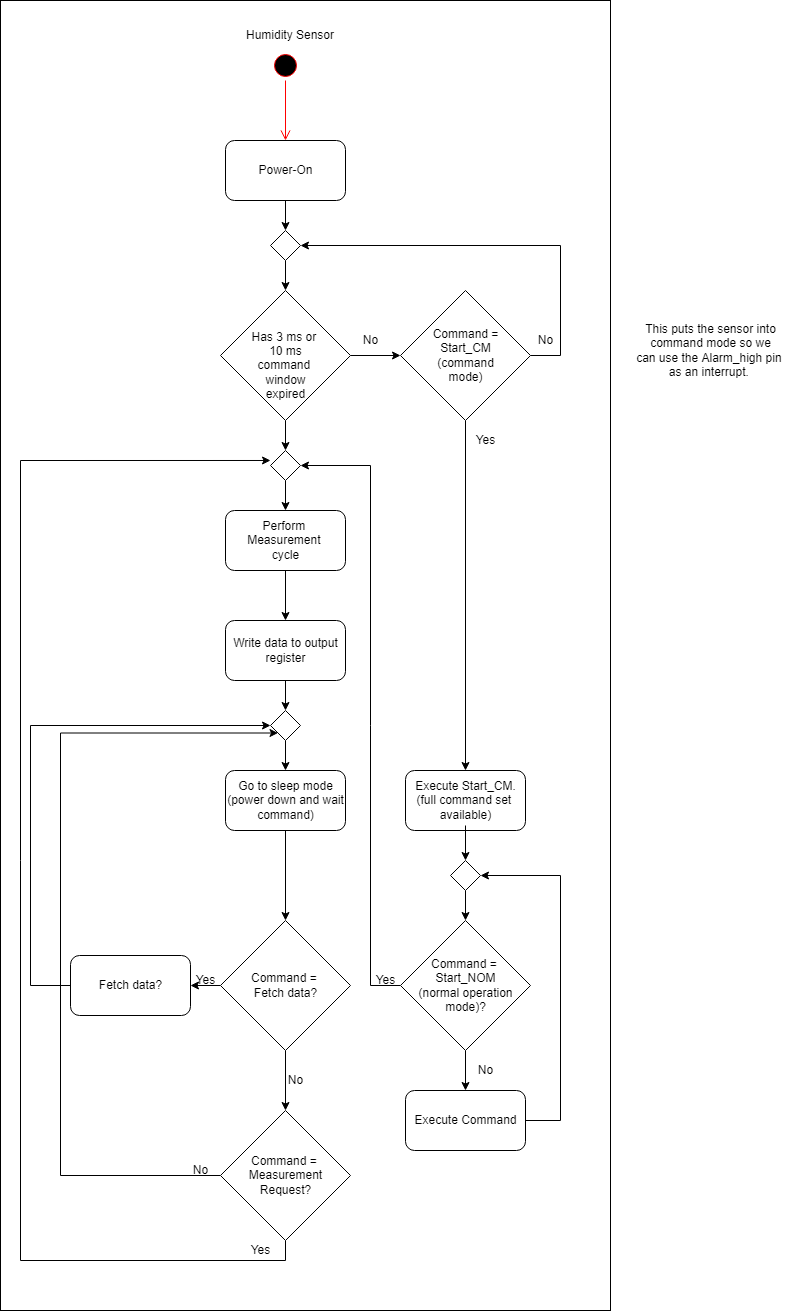

The diagram above was exported from draw.io. Its source (the exported page's mxGraphModel, read from the mxfile embedded in the PNG):
<mxGraphModel dx="2087" dy="548" grid="1" gridSize="10" guides="1" tooltips="1" connect="1" arrows="1" fold="1" page="1" pageScale="1" pageWidth="850" pageHeight="1100" math="0" shadow="0">
  <root>
    <mxCell id="_aAYYh5U4YyUQLHICRYa-0" />
    <mxCell id="_aAYYh5U4YyUQLHICRYa-1" parent="_aAYYh5U4YyUQLHICRYa-0" />
    <mxCell id="4U7Fl4re2EKTKFWeCeR6-0" value="" style="rounded=0;whiteSpace=wrap;html=1;" parent="_aAYYh5U4YyUQLHICRYa-1" vertex="1">
      <mxGeometry x="-40" y="30" width="610" height="1310" as="geometry" />
    </mxCell>
    <mxCell id="4U7Fl4re2EKTKFWeCeR6-1" value="Humidity Sensor" style="text;html=1;strokeColor=none;fillColor=none;align=center;verticalAlign=middle;whiteSpace=wrap;rounded=0;" parent="_aAYYh5U4YyUQLHICRYa-1" vertex="1">
      <mxGeometry x="175" y="50" width="150" height="30" as="geometry" />
    </mxCell>
    <mxCell id="4U7Fl4re2EKTKFWeCeR6-2" value="" style="ellipse;html=1;shape=startState;fillColor=#000000;strokeColor=#ff0000;" parent="_aAYYh5U4YyUQLHICRYa-1" vertex="1">
      <mxGeometry x="230" y="80" width="30" height="30" as="geometry" />
    </mxCell>
    <mxCell id="4U7Fl4re2EKTKFWeCeR6-3" value="" style="edgeStyle=orthogonalEdgeStyle;html=1;verticalAlign=bottom;endArrow=open;endSize=8;strokeColor=#ff0000;rounded=0;" parent="_aAYYh5U4YyUQLHICRYa-1" source="4U7Fl4re2EKTKFWeCeR6-2" edge="1">
      <mxGeometry relative="1" as="geometry">
        <mxPoint x="245" y="170" as="targetPoint" />
      </mxGeometry>
    </mxCell>
    <mxCell id="5eEs4KaFkPsW-4cGJ0Wj-23" value="" style="edgeStyle=orthogonalEdgeStyle;rounded=0;orthogonalLoop=1;jettySize=auto;html=1;" parent="_aAYYh5U4YyUQLHICRYa-1" source="5eEs4KaFkPsW-4cGJ0Wj-0" target="5eEs4KaFkPsW-4cGJ0Wj-12" edge="1">
      <mxGeometry relative="1" as="geometry" />
    </mxCell>
    <mxCell id="5eEs4KaFkPsW-4cGJ0Wj-0" value="" style="rounded=1;whiteSpace=wrap;html=1;" parent="_aAYYh5U4YyUQLHICRYa-1" vertex="1">
      <mxGeometry x="185" y="170" width="120" height="60" as="geometry" />
    </mxCell>
    <mxCell id="5eEs4KaFkPsW-4cGJ0Wj-1" value="Power-On" style="text;html=1;align=center;verticalAlign=middle;resizable=0;points=[];autosize=1;strokeColor=none;fillColor=none;" parent="_aAYYh5U4YyUQLHICRYa-1" vertex="1">
      <mxGeometry x="210" y="190" width="70" height="20" as="geometry" />
    </mxCell>
    <mxCell id="5eEs4KaFkPsW-4cGJ0Wj-32" value="" style="edgeStyle=orthogonalEdgeStyle;rounded=0;orthogonalLoop=1;jettySize=auto;html=1;" parent="_aAYYh5U4YyUQLHICRYa-1" source="5eEs4KaFkPsW-4cGJ0Wj-2" target="5eEs4KaFkPsW-4cGJ0Wj-5" edge="1">
      <mxGeometry relative="1" as="geometry" />
    </mxCell>
    <mxCell id="5eEs4KaFkPsW-4cGJ0Wj-2" value="" style="rounded=1;whiteSpace=wrap;html=1;" parent="_aAYYh5U4YyUQLHICRYa-1" vertex="1">
      <mxGeometry x="185" y="540" width="120" height="60" as="geometry" />
    </mxCell>
    <mxCell id="5eEs4KaFkPsW-4cGJ0Wj-17" value="" style="edgeStyle=orthogonalEdgeStyle;rounded=0;orthogonalLoop=1;jettySize=auto;html=1;" parent="_aAYYh5U4YyUQLHICRYa-1" source="5eEs4KaFkPsW-4cGJ0Wj-3" target="5eEs4KaFkPsW-4cGJ0Wj-4" edge="1">
      <mxGeometry relative="1" as="geometry" />
    </mxCell>
    <mxCell id="5eEs4KaFkPsW-4cGJ0Wj-29" style="edgeStyle=orthogonalEdgeStyle;rounded=0;orthogonalLoop=1;jettySize=auto;html=1;entryX=0.5;entryY=0;entryDx=0;entryDy=0;" parent="_aAYYh5U4YyUQLHICRYa-1" source="5eEs4KaFkPsW-4cGJ0Wj-3" target="5eEs4KaFkPsW-4cGJ0Wj-16" edge="1">
      <mxGeometry relative="1" as="geometry" />
    </mxCell>
    <mxCell id="5eEs4KaFkPsW-4cGJ0Wj-3" value="" style="rhombus;whiteSpace=wrap;html=1;" parent="_aAYYh5U4YyUQLHICRYa-1" vertex="1">
      <mxGeometry x="180" y="320" width="130" height="130" as="geometry" />
    </mxCell>
    <mxCell id="5eEs4KaFkPsW-4cGJ0Wj-19" style="edgeStyle=orthogonalEdgeStyle;rounded=0;orthogonalLoop=1;jettySize=auto;html=1;entryX=1;entryY=0.5;entryDx=0;entryDy=0;" parent="_aAYYh5U4YyUQLHICRYa-1" source="5eEs4KaFkPsW-4cGJ0Wj-4" target="5eEs4KaFkPsW-4cGJ0Wj-12" edge="1">
      <mxGeometry relative="1" as="geometry">
        <Array as="points">
          <mxPoint x="520" y="385" />
          <mxPoint x="520" y="275" />
        </Array>
      </mxGeometry>
    </mxCell>
    <mxCell id="5eEs4KaFkPsW-4cGJ0Wj-41" style="edgeStyle=orthogonalEdgeStyle;rounded=0;orthogonalLoop=1;jettySize=auto;html=1;entryX=0.5;entryY=-0.1;entryDx=0;entryDy=0;entryPerimeter=0;" parent="_aAYYh5U4YyUQLHICRYa-1" source="5eEs4KaFkPsW-4cGJ0Wj-4" target="5eEs4KaFkPsW-4cGJ0Wj-38" edge="1">
      <mxGeometry relative="1" as="geometry" />
    </mxCell>
    <mxCell id="5eEs4KaFkPsW-4cGJ0Wj-4" value="" style="rhombus;whiteSpace=wrap;html=1;" parent="_aAYYh5U4YyUQLHICRYa-1" vertex="1">
      <mxGeometry x="360" y="320" width="130" height="130" as="geometry" />
    </mxCell>
    <mxCell id="5eEs4KaFkPsW-4cGJ0Wj-35" value="" style="edgeStyle=orthogonalEdgeStyle;rounded=0;orthogonalLoop=1;jettySize=auto;html=1;" parent="_aAYYh5U4YyUQLHICRYa-1" source="5eEs4KaFkPsW-4cGJ0Wj-5" target="5eEs4KaFkPsW-4cGJ0Wj-34" edge="1">
      <mxGeometry relative="1" as="geometry" />
    </mxCell>
    <mxCell id="5eEs4KaFkPsW-4cGJ0Wj-5" value="" style="rounded=1;whiteSpace=wrap;html=1;" parent="_aAYYh5U4YyUQLHICRYa-1" vertex="1">
      <mxGeometry x="185" y="650" width="120" height="60" as="geometry" />
    </mxCell>
    <mxCell id="5eEs4KaFkPsW-4cGJ0Wj-56" value="" style="edgeStyle=orthogonalEdgeStyle;rounded=0;orthogonalLoop=1;jettySize=auto;html=1;" parent="_aAYYh5U4YyUQLHICRYa-1" source="5eEs4KaFkPsW-4cGJ0Wj-6" target="5eEs4KaFkPsW-4cGJ0Wj-7" edge="1">
      <mxGeometry relative="1" as="geometry" />
    </mxCell>
    <mxCell id="5eEs4KaFkPsW-4cGJ0Wj-6" value="" style="rounded=1;whiteSpace=wrap;html=1;" parent="_aAYYh5U4YyUQLHICRYa-1" vertex="1">
      <mxGeometry x="185" y="800" width="120" height="60" as="geometry" />
    </mxCell>
    <mxCell id="5eEs4KaFkPsW-4cGJ0Wj-59" value="" style="edgeStyle=orthogonalEdgeStyle;rounded=0;orthogonalLoop=1;jettySize=auto;html=1;" parent="_aAYYh5U4YyUQLHICRYa-1" source="5eEs4KaFkPsW-4cGJ0Wj-7" target="5eEs4KaFkPsW-4cGJ0Wj-58" edge="1">
      <mxGeometry relative="1" as="geometry" />
    </mxCell>
    <mxCell id="5eEs4KaFkPsW-4cGJ0Wj-63" value="" style="edgeStyle=orthogonalEdgeStyle;rounded=0;orthogonalLoop=1;jettySize=auto;html=1;" parent="_aAYYh5U4YyUQLHICRYa-1" source="5eEs4KaFkPsW-4cGJ0Wj-7" target="5eEs4KaFkPsW-4cGJ0Wj-8" edge="1">
      <mxGeometry relative="1" as="geometry" />
    </mxCell>
    <mxCell id="5eEs4KaFkPsW-4cGJ0Wj-7" value="" style="rhombus;whiteSpace=wrap;html=1;" parent="_aAYYh5U4YyUQLHICRYa-1" vertex="1">
      <mxGeometry x="180" y="950" width="130" height="130" as="geometry" />
    </mxCell>
    <mxCell id="5eEs4KaFkPsW-4cGJ0Wj-66" style="edgeStyle=orthogonalEdgeStyle;rounded=0;orthogonalLoop=1;jettySize=auto;html=1;entryX=0;entryY=1;entryDx=0;entryDy=0;" parent="_aAYYh5U4YyUQLHICRYa-1" source="5eEs4KaFkPsW-4cGJ0Wj-8" target="5eEs4KaFkPsW-4cGJ0Wj-34" edge="1">
      <mxGeometry relative="1" as="geometry">
        <Array as="points">
          <mxPoint x="20" y="1205" />
          <mxPoint x="20" y="763" />
        </Array>
      </mxGeometry>
    </mxCell>
    <mxCell id="5eEs4KaFkPsW-4cGJ0Wj-68" style="edgeStyle=orthogonalEdgeStyle;rounded=0;orthogonalLoop=1;jettySize=auto;html=1;entryX=0;entryY=0.333;entryDx=0;entryDy=0;entryPerimeter=0;" parent="_aAYYh5U4YyUQLHICRYa-1" source="5eEs4KaFkPsW-4cGJ0Wj-8" target="5eEs4KaFkPsW-4cGJ0Wj-16" edge="1">
      <mxGeometry relative="1" as="geometry">
        <Array as="points">
          <mxPoint x="245" y="1290" />
          <mxPoint x="-20" y="1290" />
          <mxPoint x="-20" y="490" />
        </Array>
      </mxGeometry>
    </mxCell>
    <mxCell id="5eEs4KaFkPsW-4cGJ0Wj-8" value="" style="rhombus;whiteSpace=wrap;html=1;" parent="_aAYYh5U4YyUQLHICRYa-1" vertex="1">
      <mxGeometry x="180" y="1140" width="130" height="130" as="geometry" />
    </mxCell>
    <mxCell id="5eEs4KaFkPsW-4cGJ0Wj-49" style="edgeStyle=orthogonalEdgeStyle;rounded=0;orthogonalLoop=1;jettySize=auto;html=1;entryX=0.5;entryY=0;entryDx=0;entryDy=0;" parent="_aAYYh5U4YyUQLHICRYa-1" source="5eEs4KaFkPsW-4cGJ0Wj-9" target="5eEs4KaFkPsW-4cGJ0Wj-10" edge="1">
      <mxGeometry relative="1" as="geometry" />
    </mxCell>
    <mxCell id="5eEs4KaFkPsW-4cGJ0Wj-53" style="edgeStyle=orthogonalEdgeStyle;rounded=0;orthogonalLoop=1;jettySize=auto;html=1;entryX=1;entryY=0.5;entryDx=0;entryDy=0;" parent="_aAYYh5U4YyUQLHICRYa-1" source="5eEs4KaFkPsW-4cGJ0Wj-9" target="5eEs4KaFkPsW-4cGJ0Wj-16" edge="1">
      <mxGeometry relative="1" as="geometry">
        <Array as="points">
          <mxPoint x="330" y="1015" />
          <mxPoint x="330" y="495" />
        </Array>
      </mxGeometry>
    </mxCell>
    <mxCell id="5eEs4KaFkPsW-4cGJ0Wj-9" value="" style="rhombus;whiteSpace=wrap;html=1;" parent="_aAYYh5U4YyUQLHICRYa-1" vertex="1">
      <mxGeometry x="360" y="950" width="130" height="130" as="geometry" />
    </mxCell>
    <mxCell id="5eEs4KaFkPsW-4cGJ0Wj-55" style="edgeStyle=orthogonalEdgeStyle;rounded=0;orthogonalLoop=1;jettySize=auto;html=1;entryX=1;entryY=0.5;entryDx=0;entryDy=0;" parent="_aAYYh5U4YyUQLHICRYa-1" source="5eEs4KaFkPsW-4cGJ0Wj-10" target="5eEs4KaFkPsW-4cGJ0Wj-43" edge="1">
      <mxGeometry relative="1" as="geometry">
        <Array as="points">
          <mxPoint x="520" y="1150" />
          <mxPoint x="520" y="905" />
        </Array>
      </mxGeometry>
    </mxCell>
    <mxCell id="5eEs4KaFkPsW-4cGJ0Wj-10" value="" style="rounded=1;whiteSpace=wrap;html=1;" parent="_aAYYh5U4YyUQLHICRYa-1" vertex="1">
      <mxGeometry x="365" y="1120" width="120" height="60" as="geometry" />
    </mxCell>
    <mxCell id="5eEs4KaFkPsW-4cGJ0Wj-11" value="" style="rounded=1;whiteSpace=wrap;html=1;" parent="_aAYYh5U4YyUQLHICRYa-1" vertex="1">
      <mxGeometry x="365" y="800" width="120" height="60" as="geometry" />
    </mxCell>
    <mxCell id="5eEs4KaFkPsW-4cGJ0Wj-26" style="edgeStyle=orthogonalEdgeStyle;rounded=0;orthogonalLoop=1;jettySize=auto;html=1;entryX=0.5;entryY=0;entryDx=0;entryDy=0;" parent="_aAYYh5U4YyUQLHICRYa-1" source="5eEs4KaFkPsW-4cGJ0Wj-12" target="5eEs4KaFkPsW-4cGJ0Wj-3" edge="1">
      <mxGeometry relative="1" as="geometry" />
    </mxCell>
    <mxCell id="5eEs4KaFkPsW-4cGJ0Wj-12" value="" style="rhombus;whiteSpace=wrap;html=1;" parent="_aAYYh5U4YyUQLHICRYa-1" vertex="1">
      <mxGeometry x="230" y="260" width="30" height="30" as="geometry" />
    </mxCell>
    <mxCell id="5eEs4KaFkPsW-4cGJ0Wj-30" value="" style="edgeStyle=orthogonalEdgeStyle;rounded=0;orthogonalLoop=1;jettySize=auto;html=1;" parent="_aAYYh5U4YyUQLHICRYa-1" source="5eEs4KaFkPsW-4cGJ0Wj-16" target="5eEs4KaFkPsW-4cGJ0Wj-2" edge="1">
      <mxGeometry relative="1" as="geometry" />
    </mxCell>
    <mxCell id="5eEs4KaFkPsW-4cGJ0Wj-16" value="" style="rhombus;whiteSpace=wrap;html=1;" parent="_aAYYh5U4YyUQLHICRYa-1" vertex="1">
      <mxGeometry x="230" y="480" width="30" height="30" as="geometry" />
    </mxCell>
    <mxCell id="5eEs4KaFkPsW-4cGJ0Wj-18" value="No" style="text;html=1;align=center;verticalAlign=middle;resizable=0;points=[];autosize=1;strokeColor=none;fillColor=none;" parent="_aAYYh5U4YyUQLHICRYa-1" vertex="1">
      <mxGeometry x="315" y="360" width="30" height="20" as="geometry" />
    </mxCell>
    <mxCell id="5eEs4KaFkPsW-4cGJ0Wj-20" value="No" style="text;html=1;align=center;verticalAlign=middle;resizable=0;points=[];autosize=1;strokeColor=none;fillColor=none;" parent="_aAYYh5U4YyUQLHICRYa-1" vertex="1">
      <mxGeometry x="490" y="360" width="30" height="20" as="geometry" />
    </mxCell>
    <mxCell id="5eEs4KaFkPsW-4cGJ0Wj-21" value="Yes" style="text;html=1;align=center;verticalAlign=middle;resizable=0;points=[];autosize=1;strokeColor=none;fillColor=none;" parent="_aAYYh5U4YyUQLHICRYa-1" vertex="1">
      <mxGeometry x="425" y="460" width="40" height="20" as="geometry" />
    </mxCell>
    <mxCell id="5eEs4KaFkPsW-4cGJ0Wj-24" value="Has 3 ms or &lt;br&gt;10 ms&lt;br&gt;command&amp;nbsp;&lt;br&gt;window&lt;br&gt;expired" style="text;html=1;align=center;verticalAlign=middle;resizable=0;points=[];autosize=1;strokeColor=none;fillColor=none;" parent="_aAYYh5U4YyUQLHICRYa-1" vertex="1">
      <mxGeometry x="205" y="355" width="80" height="80" as="geometry" />
    </mxCell>
    <mxCell id="5eEs4KaFkPsW-4cGJ0Wj-28" value="Command =&lt;br&gt;Start_CM&lt;br&gt;(command&lt;br&gt;mode)" style="text;html=1;align=center;verticalAlign=middle;resizable=0;points=[];autosize=1;strokeColor=none;fillColor=none;" parent="_aAYYh5U4YyUQLHICRYa-1" vertex="1">
      <mxGeometry x="385" y="355" width="80" height="60" as="geometry" />
    </mxCell>
    <mxCell id="5eEs4KaFkPsW-4cGJ0Wj-31" value="Perform &lt;br&gt;Measurement&amp;nbsp;&lt;br&gt;cycle" style="text;html=1;align=center;verticalAlign=middle;resizable=0;points=[];autosize=1;strokeColor=none;fillColor=none;" parent="_aAYYh5U4YyUQLHICRYa-1" vertex="1">
      <mxGeometry x="200" y="545" width="90" height="50" as="geometry" />
    </mxCell>
    <mxCell id="5eEs4KaFkPsW-4cGJ0Wj-33" value="Write data to output&lt;br&gt;register" style="text;html=1;align=center;verticalAlign=middle;resizable=0;points=[];autosize=1;strokeColor=none;fillColor=none;" parent="_aAYYh5U4YyUQLHICRYa-1" vertex="1">
      <mxGeometry x="185" y="665" width="120" height="30" as="geometry" />
    </mxCell>
    <mxCell id="5eEs4KaFkPsW-4cGJ0Wj-36" value="" style="edgeStyle=orthogonalEdgeStyle;rounded=0;orthogonalLoop=1;jettySize=auto;html=1;" parent="_aAYYh5U4YyUQLHICRYa-1" source="5eEs4KaFkPsW-4cGJ0Wj-34" target="5eEs4KaFkPsW-4cGJ0Wj-6" edge="1">
      <mxGeometry relative="1" as="geometry" />
    </mxCell>
    <mxCell id="5eEs4KaFkPsW-4cGJ0Wj-34" value="" style="rhombus;whiteSpace=wrap;html=1;" parent="_aAYYh5U4YyUQLHICRYa-1" vertex="1">
      <mxGeometry x="230" y="740" width="30" height="30" as="geometry" />
    </mxCell>
    <mxCell id="5eEs4KaFkPsW-4cGJ0Wj-37" value="Go to sleep mode&lt;br&gt;(power down and wait&lt;br&gt;command)" style="text;html=1;align=center;verticalAlign=middle;resizable=0;points=[];autosize=1;strokeColor=none;fillColor=none;" parent="_aAYYh5U4YyUQLHICRYa-1" vertex="1">
      <mxGeometry x="180" y="805" width="130" height="50" as="geometry" />
    </mxCell>
    <mxCell id="5eEs4KaFkPsW-4cGJ0Wj-44" value="" style="edgeStyle=orthogonalEdgeStyle;rounded=0;orthogonalLoop=1;jettySize=auto;html=1;" parent="_aAYYh5U4YyUQLHICRYa-1" source="5eEs4KaFkPsW-4cGJ0Wj-38" target="5eEs4KaFkPsW-4cGJ0Wj-43" edge="1">
      <mxGeometry relative="1" as="geometry" />
    </mxCell>
    <mxCell id="5eEs4KaFkPsW-4cGJ0Wj-38" value="Execute Start_CM.&lt;br&gt;(full command set&amp;nbsp;&lt;br&gt;available)" style="text;html=1;align=center;verticalAlign=middle;resizable=0;points=[];autosize=1;strokeColor=none;fillColor=none;" parent="_aAYYh5U4YyUQLHICRYa-1" vertex="1">
      <mxGeometry x="365" y="805" width="120" height="50" as="geometry" />
    </mxCell>
    <mxCell id="5eEs4KaFkPsW-4cGJ0Wj-42" value="Command =&amp;nbsp;&lt;br&gt;Start_NOM&lt;br&gt;(normal operation&lt;br&gt;mode)?" style="text;html=1;align=center;verticalAlign=middle;resizable=0;points=[];autosize=1;strokeColor=none;fillColor=none;" parent="_aAYYh5U4YyUQLHICRYa-1" vertex="1">
      <mxGeometry x="370" y="985" width="110" height="60" as="geometry" />
    </mxCell>
    <mxCell id="5eEs4KaFkPsW-4cGJ0Wj-46" style="edgeStyle=orthogonalEdgeStyle;rounded=0;orthogonalLoop=1;jettySize=auto;html=1;entryX=0.5;entryY=0;entryDx=0;entryDy=0;" parent="_aAYYh5U4YyUQLHICRYa-1" source="5eEs4KaFkPsW-4cGJ0Wj-43" target="5eEs4KaFkPsW-4cGJ0Wj-9" edge="1">
      <mxGeometry relative="1" as="geometry" />
    </mxCell>
    <mxCell id="5eEs4KaFkPsW-4cGJ0Wj-43" value="" style="rhombus;whiteSpace=wrap;html=1;" parent="_aAYYh5U4YyUQLHICRYa-1" vertex="1">
      <mxGeometry x="410" y="890" width="30" height="30" as="geometry" />
    </mxCell>
    <mxCell id="5eEs4KaFkPsW-4cGJ0Wj-47" value="Execute Command" style="text;html=1;align=center;verticalAlign=middle;resizable=0;points=[];autosize=1;strokeColor=none;fillColor=none;" parent="_aAYYh5U4YyUQLHICRYa-1" vertex="1">
      <mxGeometry x="365" y="1140" width="120" height="20" as="geometry" />
    </mxCell>
    <mxCell id="5eEs4KaFkPsW-4cGJ0Wj-50" value="No" style="text;html=1;align=center;verticalAlign=middle;resizable=0;points=[];autosize=1;strokeColor=none;fillColor=none;" parent="_aAYYh5U4YyUQLHICRYa-1" vertex="1">
      <mxGeometry x="430" y="1090" width="30" height="20" as="geometry" />
    </mxCell>
    <mxCell id="5eEs4KaFkPsW-4cGJ0Wj-54" value="Yes" style="text;html=1;align=center;verticalAlign=middle;resizable=0;points=[];autosize=1;strokeColor=none;fillColor=none;" parent="_aAYYh5U4YyUQLHICRYa-1" vertex="1">
      <mxGeometry x="325" y="1000" width="40" height="20" as="geometry" />
    </mxCell>
    <mxCell id="5eEs4KaFkPsW-4cGJ0Wj-57" value="Command =&amp;nbsp;&lt;br&gt;Fetch data?" style="text;html=1;align=center;verticalAlign=middle;resizable=0;points=[];autosize=1;strokeColor=none;fillColor=none;" parent="_aAYYh5U4YyUQLHICRYa-1" vertex="1">
      <mxGeometry x="205" y="1000" width="80" height="30" as="geometry" />
    </mxCell>
    <mxCell id="5eEs4KaFkPsW-4cGJ0Wj-62" style="edgeStyle=orthogonalEdgeStyle;rounded=0;orthogonalLoop=1;jettySize=auto;html=1;entryX=0;entryY=0.5;entryDx=0;entryDy=0;" parent="_aAYYh5U4YyUQLHICRYa-1" source="5eEs4KaFkPsW-4cGJ0Wj-58" target="5eEs4KaFkPsW-4cGJ0Wj-34" edge="1">
      <mxGeometry relative="1" as="geometry">
        <Array as="points">
          <mxPoint x="-10" y="1015" />
          <mxPoint x="-10" y="755" />
        </Array>
      </mxGeometry>
    </mxCell>
    <mxCell id="5eEs4KaFkPsW-4cGJ0Wj-58" value="" style="rounded=1;whiteSpace=wrap;html=1;" parent="_aAYYh5U4YyUQLHICRYa-1" vertex="1">
      <mxGeometry x="30" y="985" width="120" height="60" as="geometry" />
    </mxCell>
    <mxCell id="5eEs4KaFkPsW-4cGJ0Wj-60" value="Yes" style="text;html=1;align=center;verticalAlign=middle;resizable=0;points=[];autosize=1;strokeColor=none;fillColor=none;" parent="_aAYYh5U4YyUQLHICRYa-1" vertex="1">
      <mxGeometry x="145" y="1000" width="40" height="20" as="geometry" />
    </mxCell>
    <mxCell id="5eEs4KaFkPsW-4cGJ0Wj-61" value="Fetch data?" style="text;html=1;align=center;verticalAlign=middle;resizable=0;points=[];autosize=1;strokeColor=none;fillColor=none;" parent="_aAYYh5U4YyUQLHICRYa-1" vertex="1">
      <mxGeometry x="50" y="1005" width="80" height="20" as="geometry" />
    </mxCell>
    <mxCell id="5eEs4KaFkPsW-4cGJ0Wj-64" value="No" style="text;html=1;align=center;verticalAlign=middle;resizable=0;points=[];autosize=1;strokeColor=none;fillColor=none;" parent="_aAYYh5U4YyUQLHICRYa-1" vertex="1">
      <mxGeometry x="240" y="1100" width="30" height="20" as="geometry" />
    </mxCell>
    <mxCell id="5eEs4KaFkPsW-4cGJ0Wj-65" value="Command =&amp;nbsp;&lt;br&gt;Measurement&lt;br&gt;Request?" style="text;html=1;align=center;verticalAlign=middle;resizable=0;points=[];autosize=1;strokeColor=none;fillColor=none;" parent="_aAYYh5U4YyUQLHICRYa-1" vertex="1">
      <mxGeometry x="200" y="1180" width="90" height="50" as="geometry" />
    </mxCell>
    <mxCell id="5eEs4KaFkPsW-4cGJ0Wj-67" value="No" style="text;html=1;align=center;verticalAlign=middle;resizable=0;points=[];autosize=1;strokeColor=none;fillColor=none;" parent="_aAYYh5U4YyUQLHICRYa-1" vertex="1">
      <mxGeometry x="145" y="1190" width="30" height="20" as="geometry" />
    </mxCell>
    <mxCell id="5eEs4KaFkPsW-4cGJ0Wj-69" value="Yes" style="text;html=1;align=center;verticalAlign=middle;resizable=0;points=[];autosize=1;strokeColor=none;fillColor=none;" parent="_aAYYh5U4YyUQLHICRYa-1" vertex="1">
      <mxGeometry x="200" y="1270" width="40" height="20" as="geometry" />
    </mxCell>
    <mxCell id="5eEs4KaFkPsW-4cGJ0Wj-71" value="This puts the sensor into&lt;br&gt;command mode so we&lt;br&gt;can use the Alarm_high pin&amp;nbsp;&lt;br&gt;as an interrupt.&amp;nbsp;" style="text;html=1;align=center;verticalAlign=middle;resizable=0;points=[];autosize=1;strokeColor=none;fillColor=none;" parent="_aAYYh5U4YyUQLHICRYa-1" vertex="1">
      <mxGeometry x="590" y="350" width="160" height="60" as="geometry" />
    </mxCell>
  </root>
</mxGraphModel>